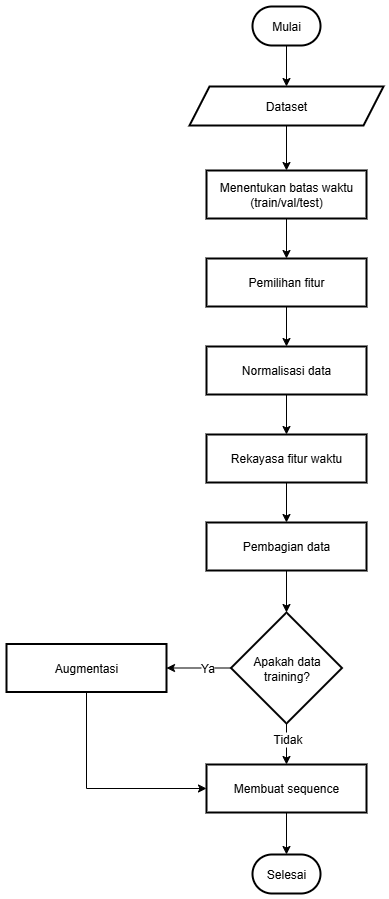

The diagram above was exported from draw.io. Its source (the exported page's mxGraphModel, read from the mxfile embedded in the PNG):
<mxGraphModel dx="2152" dy="760" grid="1" gridSize="10" guides="1" tooltips="1" connect="1" arrows="1" fold="1" page="1" pageScale="1" pageWidth="827" pageHeight="1169" math="0" shadow="0">
  <root>
    <mxCell id="0" />
    <mxCell id="1" parent="0" />
    <mxCell id="2" value="" style="edgeStyle=orthogonalEdgeStyle;rounded=0;orthogonalLoop=1;jettySize=auto;html=1;fontSize=12;" edge="1" source="3" target="5" parent="1">
      <mxGeometry relative="1" as="geometry" />
    </mxCell>
    <mxCell id="3" value="Dataset" style="shape=parallelogram;perimeter=parallelogramPerimeter;fixedSize=1;strokeWidth=2;whiteSpace=wrap;flipV=0;fontSize=12;" vertex="1" parent="1">
      <mxGeometry x="-437" y="200" width="194" height="39" as="geometry" />
    </mxCell>
    <mxCell id="4" value="" style="edgeStyle=orthogonalEdgeStyle;rounded=0;orthogonalLoop=1;jettySize=auto;html=1;fontSize=12;" edge="1" source="5" target="7" parent="1">
      <mxGeometry relative="1" as="geometry" />
    </mxCell>
    <mxCell id="5" value="Menentukan batas waktu (train/val/test)" style="whiteSpace=wrap;strokeWidth=2;flipV=0;fontSize=12;" vertex="1" parent="1">
      <mxGeometry x="-420" y="284" width="160" height="48" as="geometry" />
    </mxCell>
    <mxCell id="6" value="" style="edgeStyle=orthogonalEdgeStyle;rounded=0;orthogonalLoop=1;jettySize=auto;html=1;fontSize=12;" edge="1" source="7" target="9" parent="1">
      <mxGeometry relative="1" as="geometry" />
    </mxCell>
    <mxCell id="7" value="Pemilihan fitur" style="whiteSpace=wrap;strokeWidth=2;flipV=0;fontSize=12;" vertex="1" parent="1">
      <mxGeometry x="-420" y="372" width="160" height="48" as="geometry" />
    </mxCell>
    <mxCell id="8" value="" style="edgeStyle=orthogonalEdgeStyle;rounded=0;orthogonalLoop=1;jettySize=auto;html=1;fontSize=12;" edge="1" source="9" target="11" parent="1">
      <mxGeometry relative="1" as="geometry" />
    </mxCell>
    <mxCell id="9" value="Normalisasi data" style="whiteSpace=wrap;strokeWidth=2;flipV=0;fontSize=12;" vertex="1" parent="1">
      <mxGeometry x="-420" y="460" width="160" height="48" as="geometry" />
    </mxCell>
    <mxCell id="10" value="" style="edgeStyle=orthogonalEdgeStyle;rounded=0;orthogonalLoop=1;jettySize=auto;html=1;fontSize=12;" edge="1" source="11" target="13" parent="1">
      <mxGeometry relative="1" as="geometry" />
    </mxCell>
    <mxCell id="11" value="Rekayasa fitur waktu" style="whiteSpace=wrap;strokeWidth=2;fontSize=12;" vertex="1" parent="1">
      <mxGeometry x="-420" y="548" width="160" height="48" as="geometry" />
    </mxCell>
    <mxCell id="12" value="" style="edgeStyle=orthogonalEdgeStyle;rounded=0;orthogonalLoop=1;jettySize=auto;html=1;fontSize=12;" edge="1" source="13" target="18" parent="1">
      <mxGeometry relative="1" as="geometry" />
    </mxCell>
    <mxCell id="13" value="Pembagian data" style="whiteSpace=wrap;strokeWidth=2;fontSize=12;" vertex="1" parent="1">
      <mxGeometry x="-420" y="636" width="160" height="48" as="geometry" />
    </mxCell>
    <mxCell id="14" value="" style="edgeStyle=orthogonalEdgeStyle;rounded=0;orthogonalLoop=1;jettySize=auto;html=1;fontSize=12;" edge="1" source="18" target="22" parent="1">
      <mxGeometry relative="1" as="geometry" />
    </mxCell>
    <mxCell id="15" value="Ya" style="edgeLabel;html=1;align=center;verticalAlign=middle;resizable=0;points=[];fontSize=12;" vertex="1" connectable="0" parent="14">
      <mxGeometry x="-0.2713" relative="1" as="geometry">
        <mxPoint as="offset" />
      </mxGeometry>
    </mxCell>
    <mxCell id="16" value="" style="edgeStyle=orthogonalEdgeStyle;rounded=0;orthogonalLoop=1;jettySize=auto;html=1;fontSize=12;" edge="1" source="18" target="20" parent="1">
      <mxGeometry relative="1" as="geometry" />
    </mxCell>
    <mxCell id="17" value="Tidak" style="edgeLabel;html=1;align=center;verticalAlign=middle;resizable=0;points=[];fontSize=12;" vertex="1" connectable="0" parent="16">
      <mxGeometry x="-0.2317" relative="1" as="geometry">
        <mxPoint y="-1" as="offset" />
      </mxGeometry>
    </mxCell>
    <mxCell id="18" value="Apakah data training?" style="strokeWidth=2;html=1;shape=mxgraph.flowchart.decision;whiteSpace=wrap;fontSize=12;" vertex="1" parent="1">
      <mxGeometry x="-395.5" y="726" width="111" height="111" as="geometry" />
    </mxCell>
    <mxCell id="19" value="" style="edgeStyle=orthogonalEdgeStyle;rounded=0;orthogonalLoop=1;jettySize=auto;html=1;fontSize=12;" edge="1" source="20" target="23" parent="1">
      <mxGeometry relative="1" as="geometry" />
    </mxCell>
    <mxCell id="20" value="Membuat sequence" style="whiteSpace=wrap;strokeWidth=2;fontSize=12;" vertex="1" parent="1">
      <mxGeometry x="-420" y="878" width="160" height="48" as="geometry" />
    </mxCell>
    <mxCell id="21" style="edgeStyle=orthogonalEdgeStyle;rounded=0;orthogonalLoop=1;jettySize=auto;html=1;exitX=0.5;exitY=1;exitDx=0;exitDy=0;entryX=0;entryY=0.5;entryDx=0;entryDy=0;fontSize=12;" edge="1" source="22" target="20" parent="1">
      <mxGeometry relative="1" as="geometry" />
    </mxCell>
    <mxCell id="22" value="Augmentasi" style="whiteSpace=wrap;strokeWidth=2;fontSize=12;" vertex="1" parent="1">
      <mxGeometry x="-620" y="757.5" width="160" height="48" as="geometry" />
    </mxCell>
    <mxCell id="23" value="Selesai" style="rounded=1;whiteSpace=wrap;arcSize=50;strokeWidth=2;fontSize=12;" vertex="1" parent="1">
      <mxGeometry x="-374" y="968" width="68" height="39" as="geometry" />
    </mxCell>
    <mxCell id="24" value="" style="edgeStyle=orthogonalEdgeStyle;rounded=0;orthogonalLoop=1;jettySize=auto;html=1;fontSize=12;" edge="1" source="25" target="3" parent="1">
      <mxGeometry relative="1" as="geometry" />
    </mxCell>
    <mxCell id="25" value="Mulai" style="rounded=1;whiteSpace=wrap;arcSize=50;strokeWidth=2;fontSize=12;" vertex="1" parent="1">
      <mxGeometry x="-374" y="120" width="68" height="39" as="geometry" />
    </mxCell>
  </root>
</mxGraphModel>